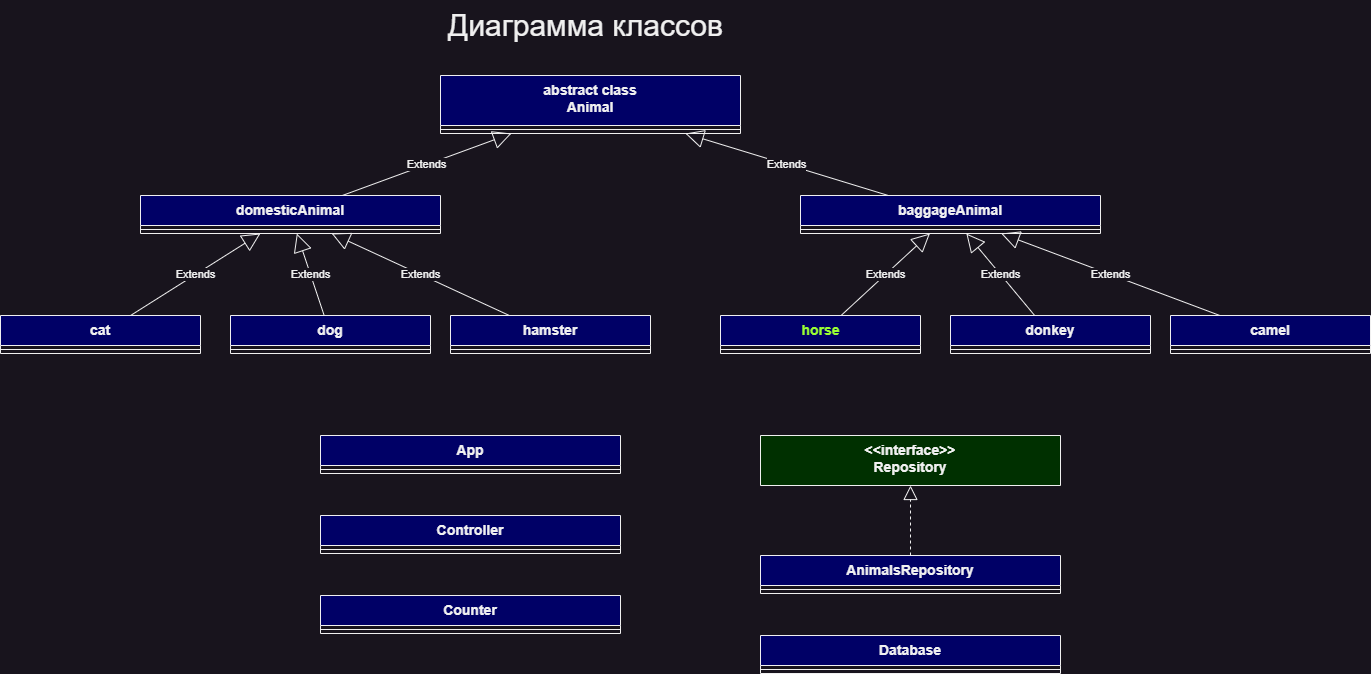

The diagram above was exported from draw.io. Its source (the exported page's mxGraphModel, read from the mxfile embedded in the PNG):
<mxGraphModel dx="2218" dy="828" grid="1" gridSize="10" guides="1" tooltips="1" connect="1" arrows="1" fold="1" page="0" pageScale="1" pageWidth="850" pageHeight="1100" background="none" math="0" shadow="0">
  <root>
    <mxCell id="0" />
    <mxCell id="1" parent="0" />
    <mxCell id="setbiqEL-EH-wWf-rJ07-1" value="Диаграмма классов" style="text;html=1;align=center;verticalAlign=middle;resizable=0;points=[];autosize=1;strokeColor=none;fillColor=none;fontSize=30;" parent="1" vertex="1">
      <mxGeometry x="-85" y="5" width="300" height="50" as="geometry" />
    </mxCell>
    <mxCell id="X9csHWGs1C8y1vgQUAIu-158" value="abstract class &#10;Animal&#10;" style="swimlane;fontStyle=1;align=center;verticalAlign=top;childLayout=stackLayout;horizontal=1;startSize=50;horizontalStack=0;resizeParent=1;resizeParentMax=0;resizeLast=0;collapsible=1;marginBottom=0;fontSize=14;fillColor=#000066;" parent="1" vertex="1">
      <mxGeometry x="-80" y="80" width="300" height="58" as="geometry" />
    </mxCell>
    <mxCell id="JhYZiFrpe0W0SJ6OejIV-3" value="" style="line;strokeWidth=1;fillColor=none;align=left;verticalAlign=middle;spacingTop=-1;spacingLeft=3;spacingRight=3;rotatable=0;labelPosition=right;points=[];portConstraint=eastwest;strokeColor=inherit;fontSize=14;" parent="X9csHWGs1C8y1vgQUAIu-158" vertex="1">
      <mxGeometry y="50" width="300" height="8" as="geometry" />
    </mxCell>
    <mxCell id="X9csHWGs1C8y1vgQUAIu-165" value="domesticAnimal" style="swimlane;fontStyle=1;align=center;verticalAlign=top;childLayout=stackLayout;horizontal=1;startSize=30;horizontalStack=0;resizeParent=1;resizeParentMax=0;resizeLast=0;collapsible=1;marginBottom=0;fontSize=14;fillColor=#000066;" parent="1" vertex="1">
      <mxGeometry x="-380" y="200" width="300" height="38" as="geometry" />
    </mxCell>
    <mxCell id="X9csHWGs1C8y1vgQUAIu-167" value="" style="line;strokeWidth=1;fillColor=none;align=left;verticalAlign=middle;spacingTop=-1;spacingLeft=3;spacingRight=3;rotatable=0;labelPosition=right;points=[];portConstraint=eastwest;strokeColor=inherit;fontSize=14;" parent="X9csHWGs1C8y1vgQUAIu-165" vertex="1">
      <mxGeometry y="30" width="300" height="8" as="geometry" />
    </mxCell>
    <mxCell id="X9csHWGs1C8y1vgQUAIu-173" value="Extends" style="endArrow=block;endSize=16;endFill=0;html=1;rounded=0;" parent="1" source="X9csHWGs1C8y1vgQUAIu-165" target="X9csHWGs1C8y1vgQUAIu-158" edge="1">
      <mxGeometry width="160" relative="1" as="geometry">
        <mxPoint x="420" y="531" as="sourcePoint" />
        <mxPoint x="580" y="531" as="targetPoint" />
      </mxGeometry>
    </mxCell>
    <mxCell id="JhYZiFrpe0W0SJ6OejIV-8" value="baggageAnimal" style="swimlane;fontStyle=1;align=center;verticalAlign=top;childLayout=stackLayout;horizontal=1;startSize=30;horizontalStack=0;resizeParent=1;resizeParentMax=0;resizeLast=0;collapsible=1;marginBottom=0;fontSize=14;fillColor=#000066;" parent="1" vertex="1">
      <mxGeometry x="280" y="200" width="300" height="38" as="geometry" />
    </mxCell>
    <mxCell id="JhYZiFrpe0W0SJ6OejIV-11" value="" style="line;strokeWidth=1;fillColor=none;align=left;verticalAlign=middle;spacingTop=-1;spacingLeft=3;spacingRight=3;rotatable=0;labelPosition=right;points=[];portConstraint=eastwest;strokeColor=inherit;fontSize=14;" parent="JhYZiFrpe0W0SJ6OejIV-8" vertex="1">
      <mxGeometry y="30" width="300" height="8" as="geometry" />
    </mxCell>
    <mxCell id="JhYZiFrpe0W0SJ6OejIV-12" value="Extends" style="endArrow=block;endSize=16;endFill=0;html=1;rounded=0;" parent="1" source="JhYZiFrpe0W0SJ6OejIV-8" target="X9csHWGs1C8y1vgQUAIu-158" edge="1">
      <mxGeometry width="160" relative="1" as="geometry">
        <mxPoint x="-196.71232876712293" y="290" as="sourcePoint" />
        <mxPoint x="-70" y="243.75" as="targetPoint" />
      </mxGeometry>
    </mxCell>
    <mxCell id="JhYZiFrpe0W0SJ6OejIV-20" value="cat" style="swimlane;fontStyle=1;align=center;verticalAlign=top;childLayout=stackLayout;horizontal=1;startSize=30;horizontalStack=0;resizeParent=1;resizeParentMax=0;resizeLast=0;collapsible=1;marginBottom=0;fontSize=14;fillColor=#000066;" parent="1" vertex="1">
      <mxGeometry x="-520" y="320" width="200" height="38" as="geometry" />
    </mxCell>
    <mxCell id="JhYZiFrpe0W0SJ6OejIV-23" value="" style="line;strokeWidth=1;fillColor=none;align=left;verticalAlign=middle;spacingTop=-1;spacingLeft=3;spacingRight=3;rotatable=0;labelPosition=right;points=[];portConstraint=eastwest;strokeColor=inherit;fontSize=14;" parent="JhYZiFrpe0W0SJ6OejIV-20" vertex="1">
      <mxGeometry y="30" width="200" height="8" as="geometry" />
    </mxCell>
    <mxCell id="JhYZiFrpe0W0SJ6OejIV-24" value="dog" style="swimlane;fontStyle=1;align=center;verticalAlign=top;childLayout=stackLayout;horizontal=1;startSize=30;horizontalStack=0;resizeParent=1;resizeParentMax=0;resizeLast=0;collapsible=1;marginBottom=0;fontSize=14;fillColor=#000066;" parent="1" vertex="1">
      <mxGeometry x="-290" y="320" width="200" height="38" as="geometry" />
    </mxCell>
    <mxCell id="JhYZiFrpe0W0SJ6OejIV-27" value="" style="line;strokeWidth=1;fillColor=none;align=left;verticalAlign=middle;spacingTop=-1;spacingLeft=3;spacingRight=3;rotatable=0;labelPosition=right;points=[];portConstraint=eastwest;strokeColor=inherit;fontSize=14;" parent="JhYZiFrpe0W0SJ6OejIV-24" vertex="1">
      <mxGeometry y="30" width="200" height="8" as="geometry" />
    </mxCell>
    <mxCell id="JhYZiFrpe0W0SJ6OejIV-28" value="hamster" style="swimlane;fontStyle=1;align=center;verticalAlign=top;childLayout=stackLayout;horizontal=1;startSize=30;horizontalStack=0;resizeParent=1;resizeParentMax=0;resizeLast=0;collapsible=1;marginBottom=0;fontSize=14;fillColor=#000066;" parent="1" vertex="1">
      <mxGeometry x="-70" y="320" width="200" height="38" as="geometry" />
    </mxCell>
    <mxCell id="JhYZiFrpe0W0SJ6OejIV-31" value="" style="line;strokeWidth=1;fillColor=none;align=left;verticalAlign=middle;spacingTop=-1;spacingLeft=3;spacingRight=3;rotatable=0;labelPosition=right;points=[];portConstraint=eastwest;strokeColor=inherit;fontSize=14;" parent="JhYZiFrpe0W0SJ6OejIV-28" vertex="1">
      <mxGeometry y="30" width="200" height="8" as="geometry" />
    </mxCell>
    <mxCell id="JhYZiFrpe0W0SJ6OejIV-32" value="Extends" style="endArrow=block;endSize=16;endFill=0;html=1;rounded=0;" parent="1" source="JhYZiFrpe0W0SJ6OejIV-28" target="X9csHWGs1C8y1vgQUAIu-165" edge="1">
      <mxGeometry width="160" relative="1" as="geometry">
        <mxPoint x="-147.41935483870975" y="210" as="sourcePoint" />
        <mxPoint x="-15.161290322580498" y="128" as="targetPoint" />
      </mxGeometry>
    </mxCell>
    <mxCell id="JhYZiFrpe0W0SJ6OejIV-33" value="Extends" style="endArrow=block;endSize=16;endFill=0;html=1;rounded=0;" parent="1" source="JhYZiFrpe0W0SJ6OejIV-24" target="X9csHWGs1C8y1vgQUAIu-165" edge="1">
      <mxGeometry width="160" relative="1" as="geometry">
        <mxPoint x="-3" y="410" as="sourcePoint" />
        <mxPoint x="-157" y="300" as="targetPoint" />
      </mxGeometry>
    </mxCell>
    <mxCell id="JhYZiFrpe0W0SJ6OejIV-34" value="Extends" style="endArrow=block;endSize=16;endFill=0;html=1;rounded=0;" parent="1" source="JhYZiFrpe0W0SJ6OejIV-20" target="X9csHWGs1C8y1vgQUAIu-165" edge="1">
      <mxGeometry width="160" relative="1" as="geometry">
        <mxPoint x="-189" y="410" as="sourcePoint" />
        <mxPoint x="-211" y="300" as="targetPoint" />
      </mxGeometry>
    </mxCell>
    <mxCell id="JhYZiFrpe0W0SJ6OejIV-36" value="horse" style="swimlane;fontStyle=1;align=center;verticalAlign=top;childLayout=stackLayout;horizontal=1;startSize=30;horizontalStack=0;resizeParent=1;resizeParentMax=0;resizeLast=0;collapsible=1;marginBottom=0;fontSize=14;fillColor=#000066;html=1;fontColor=#99FF33;" parent="1" vertex="1">
      <mxGeometry x="200" y="320" width="200" height="38" as="geometry" />
    </mxCell>
    <mxCell id="JhYZiFrpe0W0SJ6OejIV-39" value="" style="line;strokeWidth=1;fillColor=none;align=left;verticalAlign=middle;spacingTop=-1;spacingLeft=3;spacingRight=3;rotatable=0;labelPosition=right;points=[];portConstraint=eastwest;strokeColor=inherit;fontSize=14;" parent="JhYZiFrpe0W0SJ6OejIV-36" vertex="1">
      <mxGeometry y="30" width="200" height="8" as="geometry" />
    </mxCell>
    <mxCell id="JhYZiFrpe0W0SJ6OejIV-40" value="donkey" style="swimlane;fontStyle=1;align=center;verticalAlign=top;childLayout=stackLayout;horizontal=1;startSize=30;horizontalStack=0;resizeParent=1;resizeParentMax=0;resizeLast=0;collapsible=1;marginBottom=0;fontSize=14;fillColor=#000066;" parent="1" vertex="1">
      <mxGeometry x="430" y="320" width="200" height="38" as="geometry" />
    </mxCell>
    <mxCell id="JhYZiFrpe0W0SJ6OejIV-43" value="" style="line;strokeWidth=1;fillColor=none;align=left;verticalAlign=middle;spacingTop=-1;spacingLeft=3;spacingRight=3;rotatable=0;labelPosition=right;points=[];portConstraint=eastwest;strokeColor=inherit;fontSize=14;" parent="JhYZiFrpe0W0SJ6OejIV-40" vertex="1">
      <mxGeometry y="30" width="200" height="8" as="geometry" />
    </mxCell>
    <mxCell id="JhYZiFrpe0W0SJ6OejIV-44" value="camel" style="swimlane;fontStyle=1;align=center;verticalAlign=top;childLayout=stackLayout;horizontal=1;startSize=30;horizontalStack=0;resizeParent=1;resizeParentMax=0;resizeLast=0;collapsible=1;marginBottom=0;fontSize=14;fillColor=#000066;" parent="1" vertex="1">
      <mxGeometry x="650" y="320" width="200" height="38" as="geometry" />
    </mxCell>
    <mxCell id="JhYZiFrpe0W0SJ6OejIV-47" value="" style="line;strokeWidth=1;fillColor=none;align=left;verticalAlign=middle;spacingTop=-1;spacingLeft=3;spacingRight=3;rotatable=0;labelPosition=right;points=[];portConstraint=eastwest;strokeColor=inherit;fontSize=14;" parent="JhYZiFrpe0W0SJ6OejIV-44" vertex="1">
      <mxGeometry y="30" width="200" height="8" as="geometry" />
    </mxCell>
    <mxCell id="JhYZiFrpe0W0SJ6OejIV-48" value="Extends" style="endArrow=block;endSize=16;endFill=0;html=1;rounded=0;" parent="1" source="JhYZiFrpe0W0SJ6OejIV-44" target="JhYZiFrpe0W0SJ6OejIV-8" edge="1">
      <mxGeometry width="160" relative="1" as="geometry">
        <mxPoint x="492.58064516129025" y="278" as="sourcePoint" />
        <mxPoint x="468.5" y="358" as="targetPoint" />
      </mxGeometry>
    </mxCell>
    <mxCell id="JhYZiFrpe0W0SJ6OejIV-49" value="Extends" style="endArrow=block;endSize=16;endFill=0;html=1;rounded=0;" parent="1" source="JhYZiFrpe0W0SJ6OejIV-40" target="JhYZiFrpe0W0SJ6OejIV-8" edge="1">
      <mxGeometry width="160" relative="1" as="geometry">
        <mxPoint x="637" y="478" as="sourcePoint" />
        <mxPoint x="419" y="358" as="targetPoint" />
      </mxGeometry>
    </mxCell>
    <mxCell id="JhYZiFrpe0W0SJ6OejIV-50" value="Extends" style="endArrow=block;endSize=16;endFill=0;html=1;rounded=0;" parent="1" source="JhYZiFrpe0W0SJ6OejIV-36" target="JhYZiFrpe0W0SJ6OejIV-8" edge="1">
      <mxGeometry width="160" relative="1" as="geometry">
        <mxPoint x="451" y="478" as="sourcePoint" />
        <mxPoint x="367.25" y="358" as="targetPoint" />
      </mxGeometry>
    </mxCell>
    <mxCell id="SZitzGh_ddOwubmVVd7y-1" value="AnimalsRepository" style="swimlane;fontStyle=1;align=center;verticalAlign=top;childLayout=stackLayout;horizontal=1;startSize=30;horizontalStack=0;resizeParent=1;resizeParentMax=0;resizeLast=0;collapsible=1;marginBottom=0;fontSize=14;fillColor=#000066;" parent="1" vertex="1">
      <mxGeometry x="240" y="560" width="300" height="38" as="geometry" />
    </mxCell>
    <mxCell id="SZitzGh_ddOwubmVVd7y-2" value="" style="line;strokeWidth=1;fillColor=none;align=left;verticalAlign=middle;spacingTop=-1;spacingLeft=3;spacingRight=3;rotatable=0;labelPosition=right;points=[];portConstraint=eastwest;strokeColor=inherit;fontSize=14;" parent="SZitzGh_ddOwubmVVd7y-1" vertex="1">
      <mxGeometry y="30" width="300" height="8" as="geometry" />
    </mxCell>
    <mxCell id="SZitzGh_ddOwubmVVd7y-3" value="App" style="swimlane;fontStyle=1;align=center;verticalAlign=top;childLayout=stackLayout;horizontal=1;startSize=30;horizontalStack=0;resizeParent=1;resizeParentMax=0;resizeLast=0;collapsible=1;marginBottom=0;fontSize=14;fillColor=#000066;" parent="1" vertex="1">
      <mxGeometry x="-200" y="440" width="300" height="38" as="geometry" />
    </mxCell>
    <mxCell id="SZitzGh_ddOwubmVVd7y-4" value="" style="line;strokeWidth=1;fillColor=none;align=left;verticalAlign=middle;spacingTop=-1;spacingLeft=3;spacingRight=3;rotatable=0;labelPosition=right;points=[];portConstraint=eastwest;strokeColor=inherit;fontSize=14;" parent="SZitzGh_ddOwubmVVd7y-3" vertex="1">
      <mxGeometry y="30" width="300" height="8" as="geometry" />
    </mxCell>
    <mxCell id="SZitzGh_ddOwubmVVd7y-5" value="Controller" style="swimlane;fontStyle=1;align=center;verticalAlign=top;childLayout=stackLayout;horizontal=1;startSize=30;horizontalStack=0;resizeParent=1;resizeParentMax=0;resizeLast=0;collapsible=1;marginBottom=0;fontSize=14;fillColor=#000066;" parent="1" vertex="1">
      <mxGeometry x="-200" y="520" width="300" height="38" as="geometry" />
    </mxCell>
    <mxCell id="SZitzGh_ddOwubmVVd7y-6" value="" style="line;strokeWidth=1;fillColor=none;align=left;verticalAlign=middle;spacingTop=-1;spacingLeft=3;spacingRight=3;rotatable=0;labelPosition=right;points=[];portConstraint=eastwest;strokeColor=inherit;fontSize=14;" parent="SZitzGh_ddOwubmVVd7y-5" vertex="1">
      <mxGeometry y="30" width="300" height="8" as="geometry" />
    </mxCell>
    <mxCell id="SZitzGh_ddOwubmVVd7y-7" value="Counter" style="swimlane;fontStyle=1;align=center;verticalAlign=top;childLayout=stackLayout;horizontal=1;startSize=30;horizontalStack=0;resizeParent=1;resizeParentMax=0;resizeLast=0;collapsible=1;marginBottom=0;fontSize=14;fillColor=#000066;" parent="1" vertex="1">
      <mxGeometry x="-200" y="600" width="300" height="38" as="geometry" />
    </mxCell>
    <mxCell id="SZitzGh_ddOwubmVVd7y-8" value="" style="line;strokeWidth=1;fillColor=none;align=left;verticalAlign=middle;spacingTop=-1;spacingLeft=3;spacingRight=3;rotatable=0;labelPosition=right;points=[];portConstraint=eastwest;strokeColor=inherit;fontSize=14;" parent="SZitzGh_ddOwubmVVd7y-7" vertex="1">
      <mxGeometry y="30" width="300" height="8" as="geometry" />
    </mxCell>
    <mxCell id="SZitzGh_ddOwubmVVd7y-9" value="Database" style="swimlane;fontStyle=1;align=center;verticalAlign=top;childLayout=stackLayout;horizontal=1;startSize=30;horizontalStack=0;resizeParent=1;resizeParentMax=0;resizeLast=0;collapsible=1;marginBottom=0;fontSize=14;fillColor=#000066;" parent="1" vertex="1">
      <mxGeometry x="240" y="640" width="300" height="38" as="geometry" />
    </mxCell>
    <mxCell id="SZitzGh_ddOwubmVVd7y-10" value="" style="line;strokeWidth=1;fillColor=none;align=left;verticalAlign=middle;spacingTop=-1;spacingLeft=3;spacingRight=3;rotatable=0;labelPosition=right;points=[];portConstraint=eastwest;strokeColor=inherit;fontSize=14;" parent="SZitzGh_ddOwubmVVd7y-9" vertex="1">
      <mxGeometry y="30" width="300" height="8" as="geometry" />
    </mxCell>
    <mxCell id="SZitzGh_ddOwubmVVd7y-11" value="&lt;&lt;interface&gt;&gt;&#10;Repository" style="swimlane;fontStyle=1;align=center;verticalAlign=top;childLayout=stackLayout;horizontal=1;startSize=50;horizontalStack=0;resizeParent=1;resizeParentMax=0;resizeLast=0;collapsible=1;marginBottom=0;fontSize=14;fillStyle=auto;fillColor=#003000;" parent="1" vertex="1">
      <mxGeometry x="240" y="440" width="300" height="50" as="geometry">
        <mxRectangle x="-200" y="280" width="130" height="50" as="alternateBounds" />
      </mxGeometry>
    </mxCell>
    <mxCell id="SZitzGh_ddOwubmVVd7y-15" value="" style="endArrow=block;dashed=1;endFill=0;endSize=12;html=1;rounded=0;" parent="1" source="SZitzGh_ddOwubmVVd7y-1" target="SZitzGh_ddOwubmVVd7y-11" edge="1">
      <mxGeometry width="160" relative="1" as="geometry">
        <mxPoint x="590" y="1298" as="sourcePoint" />
        <mxPoint x="590" y="1370" as="targetPoint" />
      </mxGeometry>
    </mxCell>
  </root>
</mxGraphModel>